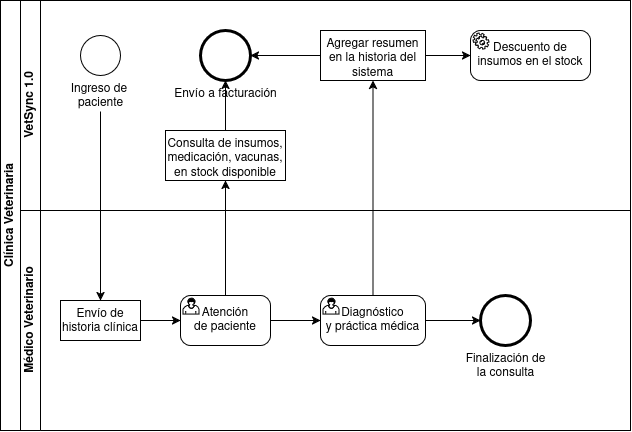

The diagram above was exported from draw.io. Its source (the exported page's mxGraphModel, read from the mxfile embedded in the PNG):
<mxGraphModel dx="860" dy="515" grid="0" gridSize="10" guides="1" tooltips="1" connect="1" arrows="1" fold="1" page="1" pageScale="1" pageWidth="827" pageHeight="1169" math="0" shadow="0">
  <root>
    <mxCell id="0" />
    <mxCell id="1" parent="0" />
    <mxCell id="pkyR0ecwIjNGZJBNtyNs-1" parent="1" style="swimlane;html=1;childLayout=stackLayout;resizeParent=1;resizeParentMax=0;horizontal=0;startSize=20;horizontalStack=0;whiteSpace=wrap;" value="Clínica Veterinaria" vertex="1">
      <mxGeometry height="430" width="630" x="170" y="110" as="geometry" />
    </mxCell>
    <mxCell id="pkyR0ecwIjNGZJBNtyNs-3" parent="pkyR0ecwIjNGZJBNtyNs-1" style="swimlane;html=1;startSize=20;horizontal=0;" value="VetSync 1.0" vertex="1">
      <mxGeometry height="210" width="610" x="20" as="geometry">
        <mxRectangle height="30" width="610" x="20" as="alternateBounds" />
      </mxGeometry>
    </mxCell>
    <mxCell id="pkyR0ecwIjNGZJBNtyNs-5" parent="pkyR0ecwIjNGZJBNtyNs-3" style="points=[[0.145,0.145,0],[0.5,0,0],[0.855,0.145,0],[1,0.5,0],[0.855,0.855,0],[0.5,1,0],[0.145,0.855,0],[0,0.5,0]];shape=mxgraph.bpmn.event;html=1;verticalLabelPosition=bottom;labelBackgroundColor=#ffffff;verticalAlign=top;align=center;perimeter=ellipsePerimeter;outlineConnect=0;aspect=fixed;outline=standard;symbol=general;labelPerimeter=1;" value="&lt;div&gt;Ingreso de&amp;nbsp;&lt;/div&gt;&lt;div&gt;paciente&lt;/div&gt;" vertex="1">
      <mxGeometry height="40" width="40" x="60" y="35" as="geometry" />
    </mxCell>
    <mxCell id="pkyR0ecwIjNGZJBNtyNs-10" parent="pkyR0ecwIjNGZJBNtyNs-3" style="whiteSpace=wrap;html=1;verticalAlign=top;labelBackgroundColor=#ffffff;" value="Consulta de insumos, medicación, vacunas, en stock disponible" vertex="1">
      <mxGeometry height="50" width="120" x="145" y="130" as="geometry" />
    </mxCell>
    <mxCell id="pkyR0ecwIjNGZJBNtyNs-12" parent="pkyR0ecwIjNGZJBNtyNs-3" style="points=[[0.145,0.145,0],[0.5,0,0],[0.855,0.145,0],[1,0.5,0],[0.855,0.855,0],[0.5,1,0],[0.145,0.855,0],[0,0.5,0]];shape=mxgraph.bpmn.event;html=1;verticalLabelPosition=bottom;labelBackgroundColor=#ffffff;verticalAlign=top;align=center;perimeter=ellipsePerimeter;outlineConnect=0;aspect=fixed;outline=end;symbol=terminate2;labelPerimeter=1;" value="Envío a facturación" vertex="1">
      <mxGeometry height="50" width="50" x="180" y="30" as="geometry" />
    </mxCell>
    <mxCell id="pkyR0ecwIjNGZJBNtyNs-13" edge="1" parent="pkyR0ecwIjNGZJBNtyNs-3" source="pkyR0ecwIjNGZJBNtyNs-10" style="edgeStyle=orthogonalEdgeStyle;rounded=0;orthogonalLoop=1;jettySize=auto;html=1;entryX=0.5;entryY=1;entryDx=0;entryDy=0;entryPerimeter=0;defaultLabelBackgroundColor=page;" target="pkyR0ecwIjNGZJBNtyNs-12">
      <mxGeometry relative="1" as="geometry" />
    </mxCell>
    <mxCell id="pkyR0ecwIjNGZJBNtyNs-20" edge="1" parent="pkyR0ecwIjNGZJBNtyNs-3" source="pkyR0ecwIjNGZJBNtyNs-18" style="edgeStyle=orthogonalEdgeStyle;rounded=0;orthogonalLoop=1;jettySize=auto;html=1;defaultLabelBackgroundColor=page;" target="pkyR0ecwIjNGZJBNtyNs-12" value="">
      <mxGeometry relative="1" as="geometry" />
    </mxCell>
    <mxCell id="pkyR0ecwIjNGZJBNtyNs-22" edge="1" parent="pkyR0ecwIjNGZJBNtyNs-3" source="pkyR0ecwIjNGZJBNtyNs-18" style="edgeStyle=orthogonalEdgeStyle;rounded=0;orthogonalLoop=1;jettySize=auto;html=1;defaultLabelBackgroundColor=page;entryX=0;entryY=0.5;entryDx=0;entryDy=0;entryPerimeter=0;" target="pkyR0ecwIjNGZJBNtyNs-27" value="">
      <mxGeometry relative="1" as="geometry">
        <mxPoint x="440" y="55" as="targetPoint" />
      </mxGeometry>
    </mxCell>
    <mxCell id="pkyR0ecwIjNGZJBNtyNs-18" parent="pkyR0ecwIjNGZJBNtyNs-3" style="whiteSpace=wrap;html=1;verticalAlign=top;labelBackgroundColor=#ffffff;" value="&lt;div&gt;Agregar resumen&lt;/div&gt;&lt;div&gt;en la historia del&lt;/div&gt;&lt;div&gt;sistema&lt;/div&gt;" vertex="1">
      <mxGeometry height="50" width="105" x="300" y="30" as="geometry" />
    </mxCell>
    <mxCell id="pkyR0ecwIjNGZJBNtyNs-27" parent="pkyR0ecwIjNGZJBNtyNs-3" style="points=[[0.25,0,0],[0.5,0,0],[0.75,0,0],[1,0.25,0],[1,0.5,0],[1,0.75,0],[0.75,1,0],[0.5,1,0],[0.25,1,0],[0,0.75,0],[0,0.5,0],[0,0.25,0]];shape=mxgraph.bpmn.task2;whiteSpace=wrap;rectStyle=rounded;size=10;html=1;container=1;expand=0;collapsible=0;taskMarker=service;" value="Descuento de insumos en el stock" vertex="1">
      <mxGeometry height="50" width="120" x="450" y="30" as="geometry" />
    </mxCell>
    <mxCell id="pkyR0ecwIjNGZJBNtyNs-4" parent="pkyR0ecwIjNGZJBNtyNs-1" style="swimlane;html=1;startSize=20;horizontal=0;" value="Médico Veterinario" vertex="1">
      <mxGeometry height="220" width="610" x="20" y="210" as="geometry" />
    </mxCell>
    <mxCell id="pkyR0ecwIjNGZJBNtyNs-9" edge="1" parent="pkyR0ecwIjNGZJBNtyNs-4" source="pkyR0ecwIjNGZJBNtyNs-6" style="edgeStyle=orthogonalEdgeStyle;rounded=0;orthogonalLoop=1;jettySize=auto;html=1;defaultLabelBackgroundColor=page;" value="">
      <mxGeometry relative="1" as="geometry">
        <mxPoint x="160" y="110" as="targetPoint" />
      </mxGeometry>
    </mxCell>
    <mxCell id="pkyR0ecwIjNGZJBNtyNs-6" parent="pkyR0ecwIjNGZJBNtyNs-4" style="whiteSpace=wrap;html=1;verticalAlign=top;labelBackgroundColor=#ffffff;" value="Envío de historia clínica" vertex="1">
      <mxGeometry height="40" width="80" x="40" y="90" as="geometry" />
    </mxCell>
    <mxCell id="pkyR0ecwIjNGZJBNtyNs-15" edge="1" parent="pkyR0ecwIjNGZJBNtyNs-4" style="edgeStyle=orthogonalEdgeStyle;rounded=0;orthogonalLoop=1;jettySize=auto;html=1;defaultLabelBackgroundColor=page;entryX=0;entryY=0.5;entryDx=0;entryDy=0;entryPerimeter=0;" target="pkyR0ecwIjNGZJBNtyNs-26" value="">
      <mxGeometry relative="1" as="geometry">
        <mxPoint x="250" y="110" as="sourcePoint" />
        <mxPoint x="282.5" y="110" as="targetPoint" />
      </mxGeometry>
    </mxCell>
    <mxCell id="pkyR0ecwIjNGZJBNtyNs-24" edge="1" parent="pkyR0ecwIjNGZJBNtyNs-4" source="pkyR0ecwIjNGZJBNtyNs-26" style="edgeStyle=orthogonalEdgeStyle;rounded=0;orthogonalLoop=1;jettySize=auto;html=1;defaultLabelBackgroundColor=page;exitX=1;exitY=0.5;exitDx=0;exitDy=0;exitPerimeter=0;" target="pkyR0ecwIjNGZJBNtyNs-23" value="">
      <mxGeometry relative="1" as="geometry">
        <mxPoint x="387.5" y="110" as="sourcePoint" />
      </mxGeometry>
    </mxCell>
    <mxCell id="pkyR0ecwIjNGZJBNtyNs-23" parent="pkyR0ecwIjNGZJBNtyNs-4" style="points=[[0.145,0.145,0],[0.5,0,0],[0.855,0.145,0],[1,0.5,0],[0.855,0.855,0],[0.5,1,0],[0.145,0.855,0],[0,0.5,0]];shape=mxgraph.bpmn.event;html=1;verticalLabelPosition=bottom;labelBackgroundColor=#ffffff;verticalAlign=top;align=center;perimeter=ellipsePerimeter;outlineConnect=0;aspect=fixed;outline=end;symbol=terminate2;labelPerimeter=1;" value="&lt;div&gt;Finalización de&lt;/div&gt;&lt;div&gt;la consulta&lt;/div&gt;" vertex="1">
      <mxGeometry height="50" width="50" x="460" y="85" as="geometry" />
    </mxCell>
    <mxCell id="pkyR0ecwIjNGZJBNtyNs-25" parent="pkyR0ecwIjNGZJBNtyNs-4" style="points=[[0.25,0,0],[0.5,0,0],[0.75,0,0],[1,0.25,0],[1,0.5,0],[1,0.75,0],[0.75,1,0],[0.5,1,0],[0.25,1,0],[0,0.75,0],[0,0.5,0],[0,0.25,0]];shape=mxgraph.bpmn.task2;whiteSpace=wrap;rectStyle=rounded;size=10;html=1;container=1;expand=0;collapsible=0;taskMarker=user;" value="&lt;div&gt;Atención&lt;/div&gt;&lt;div&gt;de paciente&lt;/div&gt;" vertex="1">
      <mxGeometry height="50" width="90" x="160" y="85" as="geometry" />
    </mxCell>
    <mxCell id="pkyR0ecwIjNGZJBNtyNs-26" parent="pkyR0ecwIjNGZJBNtyNs-4" style="points=[[0.25,0,0],[0.5,0,0],[0.75,0,0],[1,0.25,0],[1,0.5,0],[1,0.75,0],[0.75,1,0],[0.5,1,0],[0.25,1,0],[0,0.75,0],[0,0.5,0],[0,0.25,0]];shape=mxgraph.bpmn.task2;whiteSpace=wrap;rectStyle=rounded;size=10;html=1;container=1;expand=0;collapsible=0;taskMarker=user;" value="&lt;div&gt;Diagnóstico&lt;/div&gt;&lt;div&gt;y práctica médica&lt;/div&gt;" vertex="1">
      <mxGeometry height="50" width="105" x="300" y="85" as="geometry" />
    </mxCell>
    <mxCell id="pkyR0ecwIjNGZJBNtyNs-7" edge="1" parent="pkyR0ecwIjNGZJBNtyNs-1" source="pkyR0ecwIjNGZJBNtyNs-5" style="edgeStyle=orthogonalEdgeStyle;rounded=0;orthogonalLoop=1;jettySize=auto;html=1;defaultLabelBackgroundColor=page;" target="pkyR0ecwIjNGZJBNtyNs-6" value="">
      <mxGeometry relative="1" as="geometry" />
    </mxCell>
    <mxCell id="pkyR0ecwIjNGZJBNtyNs-11" edge="1" parent="pkyR0ecwIjNGZJBNtyNs-1" source="pkyR0ecwIjNGZJBNtyNs-25" style="edgeStyle=orthogonalEdgeStyle;rounded=0;orthogonalLoop=1;jettySize=auto;html=1;defaultLabelBackgroundColor=page;exitX=0.5;exitY=0;exitDx=0;exitDy=0;exitPerimeter=0;" target="pkyR0ecwIjNGZJBNtyNs-10" value="">
      <mxGeometry relative="1" as="geometry">
        <mxPoint x="225" y="300" as="sourcePoint" />
      </mxGeometry>
    </mxCell>
    <mxCell id="pkyR0ecwIjNGZJBNtyNs-17" edge="1" parent="pkyR0ecwIjNGZJBNtyNs-1" source="pkyR0ecwIjNGZJBNtyNs-26" style="edgeStyle=orthogonalEdgeStyle;rounded=0;orthogonalLoop=1;jettySize=auto;html=1;defaultLabelBackgroundColor=page;entryX=0.5;entryY=1;entryDx=0;entryDy=0;exitX=0.5;exitY=0;exitDx=0;exitDy=0;exitPerimeter=0;" target="pkyR0ecwIjNGZJBNtyNs-18">
      <mxGeometry relative="1" x="0.0023" as="geometry">
        <mxPoint x="355" y="300" as="sourcePoint" />
        <mxPoint x="355" y="80" as="targetPoint" />
      </mxGeometry>
    </mxCell>
  </root>
</mxGraphModel>